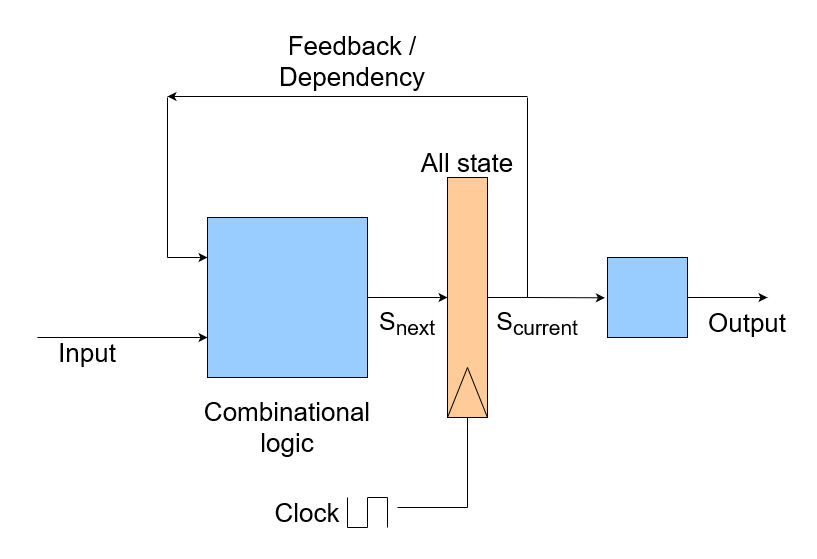

The diagram above was exported from draw.io. Its source (the exported page's mxGraphModel, read from the mxfile embedded in the PNG):
<mxGraphModel dx="2460" dy="2323" grid="1" gridSize="10" guides="1" tooltips="1" connect="1" arrows="1" fold="1" page="1" pageScale="1" pageWidth="827" pageHeight="1169" math="0" shadow="0">
  <root>
    <mxCell id="0" />
    <mxCell id="1" parent="0" />
    <mxCell id="Xwckwe50UbsfmhgD7yXQ-2" value="" style="rounded=0;whiteSpace=wrap;html=1;movable=1;resizable=1;rotatable=1;deletable=1;editable=1;locked=0;connectable=1;fillColor=#FFCC99;" parent="1" vertex="1">
      <mxGeometry x="440" y="80" width="40" height="240" as="geometry" />
    </mxCell>
    <mxCell id="Xwckwe50UbsfmhgD7yXQ-4" value="" style="endArrow=none;html=1;rounded=0;movable=1;resizable=1;rotatable=1;deletable=1;editable=1;locked=0;connectable=1;" parent="1" edge="1">
      <mxGeometry width="50" height="50" relative="1" as="geometry">
        <mxPoint x="440" y="320" as="sourcePoint" />
        <mxPoint x="460" y="270" as="targetPoint" />
      </mxGeometry>
    </mxCell>
    <mxCell id="Xwckwe50UbsfmhgD7yXQ-5" value="" style="endArrow=none;html=1;rounded=0;movable=1;resizable=1;rotatable=1;deletable=1;editable=1;locked=0;connectable=1;" parent="1" edge="1">
      <mxGeometry width="50" height="50" relative="1" as="geometry">
        <mxPoint x="480" y="320" as="sourcePoint" />
        <mxPoint x="460" y="270" as="targetPoint" />
      </mxGeometry>
    </mxCell>
    <mxCell id="Xwckwe50UbsfmhgD7yXQ-12" value="All state" style="text;html=1;strokeColor=none;fillColor=none;align=center;verticalAlign=middle;whiteSpace=wrap;rounded=0;strokeWidth=1;fontSize=26;" parent="1" vertex="1">
      <mxGeometry x="405" y="30" width="110" height="70" as="geometry" />
    </mxCell>
    <mxCell id="Xwckwe50UbsfmhgD7yXQ-14" value="" style="endArrow=none;html=1;rounded=0;" parent="1" edge="1">
      <mxGeometry width="50" height="50" relative="1" as="geometry">
        <mxPoint x="520" as="sourcePoint" />
        <mxPoint x="520" y="200" as="targetPoint" />
      </mxGeometry>
    </mxCell>
    <mxCell id="Xwckwe50UbsfmhgD7yXQ-16" value="" style="endArrow=none;html=1;rounded=0;" parent="1" edge="1">
      <mxGeometry width="50" height="50" relative="1" as="geometry">
        <mxPoint x="160" y="160" as="sourcePoint" />
        <mxPoint x="160" as="targetPoint" />
      </mxGeometry>
    </mxCell>
    <mxCell id="Xwckwe50UbsfmhgD7yXQ-17" value="" style="endArrow=none;html=1;rounded=0;exitX=1;exitY=0.5;exitDx=0;exitDy=0;" parent="1" source="Xwckwe50UbsfmhgD7yXQ-2" edge="1">
      <mxGeometry width="50" height="50" relative="1" as="geometry">
        <mxPoint x="470" y="250" as="sourcePoint" />
        <mxPoint x="520" y="200" as="targetPoint" />
      </mxGeometry>
    </mxCell>
    <mxCell id="Xwckwe50UbsfmhgD7yXQ-18" value="" style="endArrow=classic;html=1;rounded=0;" parent="1" edge="1">
      <mxGeometry width="50" height="50" relative="1" as="geometry">
        <mxPoint x="160" y="160" as="sourcePoint" />
        <mxPoint x="200" y="160" as="targetPoint" />
      </mxGeometry>
    </mxCell>
    <mxCell id="Xwckwe50UbsfmhgD7yXQ-19" value="" style="rounded=0;whiteSpace=wrap;html=1;fillColor=#99CCFF;" parent="1" vertex="1">
      <mxGeometry x="200" y="120" width="160" height="160" as="geometry" />
    </mxCell>
    <mxCell id="Xwckwe50UbsfmhgD7yXQ-21" value="" style="endArrow=classic;html=1;rounded=0;exitX=1;exitY=0.5;exitDx=0;exitDy=0;entryX=0;entryY=0.5;entryDx=0;entryDy=0;" parent="1" source="Xwckwe50UbsfmhgD7yXQ-19" target="Xwckwe50UbsfmhgD7yXQ-2" edge="1">
      <mxGeometry width="50" height="50" relative="1" as="geometry">
        <mxPoint x="370" y="250" as="sourcePoint" />
        <mxPoint x="420" y="200" as="targetPoint" />
      </mxGeometry>
    </mxCell>
    <mxCell id="Xwckwe50UbsfmhgD7yXQ-22" value="&lt;div&gt;Combinational&lt;/div&gt;&lt;div&gt;logic&lt;br&gt;&lt;/div&gt;" style="text;html=1;strokeColor=none;fillColor=none;align=center;verticalAlign=middle;whiteSpace=wrap;rounded=0;fontSize=26;" parent="1" vertex="1">
      <mxGeometry x="185" y="290" width="190" height="80" as="geometry" />
    </mxCell>
    <mxCell id="Xwckwe50UbsfmhgD7yXQ-24" value="S&lt;sub&gt;next&lt;/sub&gt;" style="text;html=1;strokeColor=none;fillColor=none;align=center;verticalAlign=middle;whiteSpace=wrap;rounded=0;fontSize=25;" parent="1" vertex="1">
      <mxGeometry x="370" y="210" width="60" height="30" as="geometry" />
    </mxCell>
    <mxCell id="Xwckwe50UbsfmhgD7yXQ-25" value="S&lt;sub&gt;current&lt;/sub&gt;" style="text;html=1;strokeColor=none;fillColor=none;align=center;verticalAlign=middle;whiteSpace=wrap;rounded=0;fontSize=25;" parent="1" vertex="1">
      <mxGeometry x="500" y="210" width="60" height="30" as="geometry" />
    </mxCell>
    <mxCell id="Xwckwe50UbsfmhgD7yXQ-26" value="" style="endArrow=classic;html=1;rounded=0;" parent="1" edge="1">
      <mxGeometry width="50" height="50" relative="1" as="geometry">
        <mxPoint x="520" y="-1" as="sourcePoint" />
        <mxPoint x="160" y="-1" as="targetPoint" />
      </mxGeometry>
    </mxCell>
    <mxCell id="Xwckwe50UbsfmhgD7yXQ-28" value="&lt;div style=&quot;font-size: 26px;&quot;&gt;Feedback /&lt;/div&gt;&lt;div style=&quot;font-size: 26px;&quot;&gt;Dependency&lt;br style=&quot;font-size: 26px;&quot;&gt;&lt;/div&gt;" style="text;html=1;strokeColor=none;fillColor=none;align=center;verticalAlign=middle;whiteSpace=wrap;rounded=0;fontSize=26;" parent="1" vertex="1">
      <mxGeometry x="270" y="-61" width="150" height="50" as="geometry" />
    </mxCell>
    <mxCell id="Xwckwe50UbsfmhgD7yXQ-29" value="" style="endArrow=classic;html=1;rounded=0;entryX=0;entryY=0.75;entryDx=0;entryDy=0;" parent="1" target="Xwckwe50UbsfmhgD7yXQ-19" edge="1">
      <mxGeometry width="50" height="50" relative="1" as="geometry">
        <mxPoint x="30" y="240" as="sourcePoint" />
        <mxPoint x="150" y="230" as="targetPoint" />
      </mxGeometry>
    </mxCell>
    <mxCell id="Xwckwe50UbsfmhgD7yXQ-30" value="Input" style="text;html=1;strokeColor=none;fillColor=none;align=center;verticalAlign=middle;whiteSpace=wrap;rounded=0;fontSize=26;" parent="1" vertex="1">
      <mxGeometry x="50" y="240" width="60" height="30" as="geometry" />
    </mxCell>
    <mxCell id="Xwckwe50UbsfmhgD7yXQ-31" value="" style="endArrow=classic;html=1;rounded=0;entryX=-0.033;entryY=0.504;entryDx=0;entryDy=0;entryPerimeter=0;" parent="1" target="Xwckwe50UbsfmhgD7yXQ-32" edge="1">
      <mxGeometry width="50" height="50" relative="1" as="geometry">
        <mxPoint x="520" y="200" as="sourcePoint" />
        <mxPoint x="560" y="200" as="targetPoint" />
      </mxGeometry>
    </mxCell>
    <mxCell id="Xwckwe50UbsfmhgD7yXQ-32" value="" style="rounded=0;whiteSpace=wrap;html=1;fillColor=#99CCFF;" parent="1" vertex="1">
      <mxGeometry x="600" y="160" width="80" height="80" as="geometry" />
    </mxCell>
    <mxCell id="Xwckwe50UbsfmhgD7yXQ-33" value="" style="endArrow=classic;html=1;rounded=0;" parent="1" edge="1">
      <mxGeometry width="50" height="50" relative="1" as="geometry">
        <mxPoint x="680" y="200" as="sourcePoint" />
        <mxPoint x="760" y="200" as="targetPoint" />
      </mxGeometry>
    </mxCell>
    <mxCell id="Xwckwe50UbsfmhgD7yXQ-35" value="Output" style="text;html=1;strokeColor=none;fillColor=none;align=center;verticalAlign=middle;whiteSpace=wrap;rounded=0;fontSize=26;" parent="1" vertex="1">
      <mxGeometry x="710" y="210" width="60" height="30" as="geometry" />
    </mxCell>
    <mxCell id="5ATYXsqhY5PCYw2Dyuxa-1" value="" style="endArrow=none;html=1;rounded=0;entryX=0.5;entryY=1;entryDx=0;entryDy=0;" edge="1" parent="1" target="Xwckwe50UbsfmhgD7yXQ-2">
      <mxGeometry width="50" height="50" relative="1" as="geometry">
        <mxPoint x="460" y="410" as="sourcePoint" />
        <mxPoint x="440" y="370" as="targetPoint" />
      </mxGeometry>
    </mxCell>
    <mxCell id="5ATYXsqhY5PCYw2Dyuxa-2" value="" style="endArrow=none;html=1;rounded=0;" edge="1" parent="1">
      <mxGeometry width="50" height="50" relative="1" as="geometry">
        <mxPoint x="340" y="400" as="sourcePoint" />
        <mxPoint x="340" y="430" as="targetPoint" />
      </mxGeometry>
    </mxCell>
    <mxCell id="5ATYXsqhY5PCYw2Dyuxa-3" value="" style="endArrow=none;html=1;rounded=0;" edge="1" parent="1">
      <mxGeometry width="50" height="50" relative="1" as="geometry">
        <mxPoint x="340" y="430" as="sourcePoint" />
        <mxPoint x="360" y="430" as="targetPoint" />
      </mxGeometry>
    </mxCell>
    <mxCell id="5ATYXsqhY5PCYw2Dyuxa-4" value="" style="endArrow=none;html=1;rounded=0;" edge="1" parent="1">
      <mxGeometry width="50" height="50" relative="1" as="geometry">
        <mxPoint x="360" y="430" as="sourcePoint" />
        <mxPoint x="360" y="400" as="targetPoint" />
      </mxGeometry>
    </mxCell>
    <mxCell id="5ATYXsqhY5PCYw2Dyuxa-7" value="" style="endArrow=none;html=1;rounded=0;" edge="1" parent="1">
      <mxGeometry width="50" height="50" relative="1" as="geometry">
        <mxPoint x="360" y="400" as="sourcePoint" />
        <mxPoint x="380" y="400" as="targetPoint" />
      </mxGeometry>
    </mxCell>
    <mxCell id="5ATYXsqhY5PCYw2Dyuxa-8" value="" style="endArrow=none;html=1;rounded=0;" edge="1" parent="1">
      <mxGeometry width="50" height="50" relative="1" as="geometry">
        <mxPoint x="380" y="400" as="sourcePoint" />
        <mxPoint x="380" y="430" as="targetPoint" />
      </mxGeometry>
    </mxCell>
    <mxCell id="5ATYXsqhY5PCYw2Dyuxa-9" value="" style="endArrow=none;html=1;rounded=0;" edge="1" parent="1">
      <mxGeometry width="50" height="50" relative="1" as="geometry">
        <mxPoint x="390" y="410" as="sourcePoint" />
        <mxPoint x="460" y="410" as="targetPoint" />
      </mxGeometry>
    </mxCell>
    <mxCell id="5ATYXsqhY5PCYw2Dyuxa-10" value="Clock" style="text;html=1;strokeColor=none;fillColor=none;align=center;verticalAlign=middle;whiteSpace=wrap;rounded=0;fontSize=26;" vertex="1" parent="1">
      <mxGeometry x="270" y="400" width="60" height="30" as="geometry" />
    </mxCell>
  </root>
</mxGraphModel>